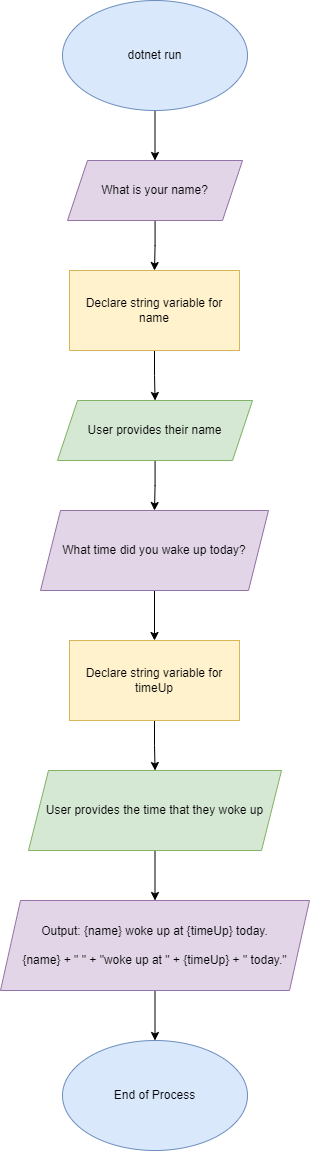

The diagram above was exported from draw.io. Its source (the exported page's mxGraphModel, read from the mxfile embedded in the PNG):
<mxGraphModel dx="1760" dy="1571" grid="1" gridSize="10" guides="1" tooltips="1" connect="1" arrows="1" fold="1" page="1" pageScale="1" pageWidth="850" pageHeight="1100" math="0" shadow="0">
  <root>
    <mxCell id="0" />
    <mxCell id="1" parent="0" />
    <mxCell id="h8fkXZwpH0NSDPcGCEI1-13" value="" style="edgeStyle=orthogonalEdgeStyle;rounded=0;orthogonalLoop=1;jettySize=auto;html=1;" edge="1" parent="1" source="h8fkXZwpH0NSDPcGCEI1-1" target="h8fkXZwpH0NSDPcGCEI1-2">
      <mxGeometry relative="1" as="geometry" />
    </mxCell>
    <mxCell id="h8fkXZwpH0NSDPcGCEI1-1" value="dotnet run" style="ellipse;whiteSpace=wrap;html=1;fillColor=#dae8fc;strokeColor=#6c8ebf;" vertex="1" parent="1">
      <mxGeometry x="333" y="40" width="185" height="110" as="geometry" />
    </mxCell>
    <mxCell id="h8fkXZwpH0NSDPcGCEI1-14" value="" style="edgeStyle=orthogonalEdgeStyle;rounded=0;orthogonalLoop=1;jettySize=auto;html=1;" edge="1" parent="1" source="h8fkXZwpH0NSDPcGCEI1-2" target="h8fkXZwpH0NSDPcGCEI1-4">
      <mxGeometry relative="1" as="geometry" />
    </mxCell>
    <mxCell id="h8fkXZwpH0NSDPcGCEI1-2" value="What is your name?" style="shape=parallelogram;perimeter=parallelogramPerimeter;whiteSpace=wrap;html=1;fixedSize=1;fillColor=#e1d5e7;strokeColor=#9673a6;" vertex="1" parent="1">
      <mxGeometry x="338" y="200" width="175" height="60" as="geometry" />
    </mxCell>
    <mxCell id="h8fkXZwpH0NSDPcGCEI1-15" value="" style="edgeStyle=orthogonalEdgeStyle;rounded=0;orthogonalLoop=1;jettySize=auto;html=1;" edge="1" parent="1" source="h8fkXZwpH0NSDPcGCEI1-4" target="h8fkXZwpH0NSDPcGCEI1-5">
      <mxGeometry relative="1" as="geometry" />
    </mxCell>
    <mxCell id="h8fkXZwpH0NSDPcGCEI1-4" value="Declare string variable for name" style="rounded=0;whiteSpace=wrap;html=1;fillColor=#fff2cc;strokeColor=#d6b656;" vertex="1" parent="1">
      <mxGeometry x="340" y="310" width="170" height="80" as="geometry" />
    </mxCell>
    <mxCell id="h8fkXZwpH0NSDPcGCEI1-16" value="" style="edgeStyle=orthogonalEdgeStyle;rounded=0;orthogonalLoop=1;jettySize=auto;html=1;" edge="1" parent="1" source="h8fkXZwpH0NSDPcGCEI1-5" target="h8fkXZwpH0NSDPcGCEI1-6">
      <mxGeometry relative="1" as="geometry" />
    </mxCell>
    <mxCell id="h8fkXZwpH0NSDPcGCEI1-5" value="User provides their name" style="shape=parallelogram;perimeter=parallelogramPerimeter;whiteSpace=wrap;html=1;fixedSize=1;fillColor=#d5e8d4;strokeColor=#82b366;" vertex="1" parent="1">
      <mxGeometry x="328" y="440" width="195" height="60" as="geometry" />
    </mxCell>
    <mxCell id="h8fkXZwpH0NSDPcGCEI1-17" value="" style="edgeStyle=orthogonalEdgeStyle;rounded=0;orthogonalLoop=1;jettySize=auto;html=1;" edge="1" parent="1" source="h8fkXZwpH0NSDPcGCEI1-6" target="h8fkXZwpH0NSDPcGCEI1-7">
      <mxGeometry relative="1" as="geometry" />
    </mxCell>
    <mxCell id="h8fkXZwpH0NSDPcGCEI1-6" value="What time did you wake up today?" style="shape=parallelogram;perimeter=parallelogramPerimeter;whiteSpace=wrap;html=1;fixedSize=1;fillColor=#e1d5e7;strokeColor=#9673a6;" vertex="1" parent="1">
      <mxGeometry x="311" y="550" width="228" height="80" as="geometry" />
    </mxCell>
    <mxCell id="h8fkXZwpH0NSDPcGCEI1-18" value="" style="edgeStyle=orthogonalEdgeStyle;rounded=0;orthogonalLoop=1;jettySize=auto;html=1;" edge="1" parent="1" source="h8fkXZwpH0NSDPcGCEI1-7" target="h8fkXZwpH0NSDPcGCEI1-8">
      <mxGeometry relative="1" as="geometry" />
    </mxCell>
    <mxCell id="h8fkXZwpH0NSDPcGCEI1-7" value="Declare string variable for timeUp" style="rounded=0;whiteSpace=wrap;html=1;fillColor=#fff2cc;strokeColor=#d6b656;" vertex="1" parent="1">
      <mxGeometry x="340" y="680" width="170" height="80" as="geometry" />
    </mxCell>
    <mxCell id="h8fkXZwpH0NSDPcGCEI1-19" value="" style="edgeStyle=orthogonalEdgeStyle;rounded=0;orthogonalLoop=1;jettySize=auto;html=1;" edge="1" parent="1" source="h8fkXZwpH0NSDPcGCEI1-8" target="h8fkXZwpH0NSDPcGCEI1-10">
      <mxGeometry relative="1" as="geometry" />
    </mxCell>
    <mxCell id="h8fkXZwpH0NSDPcGCEI1-8" value="User provides the time that they woke up" style="shape=parallelogram;perimeter=parallelogramPerimeter;whiteSpace=wrap;html=1;fixedSize=1;fillColor=#d5e8d4;strokeColor=#82b366;" vertex="1" parent="1">
      <mxGeometry x="299" y="810" width="253" height="80" as="geometry" />
    </mxCell>
    <mxCell id="h8fkXZwpH0NSDPcGCEI1-20" value="" style="edgeStyle=orthogonalEdgeStyle;rounded=0;orthogonalLoop=1;jettySize=auto;html=1;" edge="1" parent="1" source="h8fkXZwpH0NSDPcGCEI1-10" target="h8fkXZwpH0NSDPcGCEI1-12">
      <mxGeometry relative="1" as="geometry" />
    </mxCell>
    <mxCell id="h8fkXZwpH0NSDPcGCEI1-10" value="Output: {name} woke up at {timeUp} today.&lt;br&gt;&lt;br&gt;{name} + &quot; &quot; + &quot;woke up at &quot; + {timeUp} + &quot; today.&quot;" style="shape=parallelogram;perimeter=parallelogramPerimeter;whiteSpace=wrap;html=1;fixedSize=1;fillColor=#e1d5e7;strokeColor=#9673a6;" vertex="1" parent="1">
      <mxGeometry x="271" y="940" width="309" height="90" as="geometry" />
    </mxCell>
    <mxCell id="h8fkXZwpH0NSDPcGCEI1-12" value="End of Process" style="ellipse;whiteSpace=wrap;html=1;fillColor=#dae8fc;strokeColor=#6c8ebf;" vertex="1" parent="1">
      <mxGeometry x="333" y="1080" width="185" height="110" as="geometry" />
    </mxCell>
  </root>
</mxGraphModel>